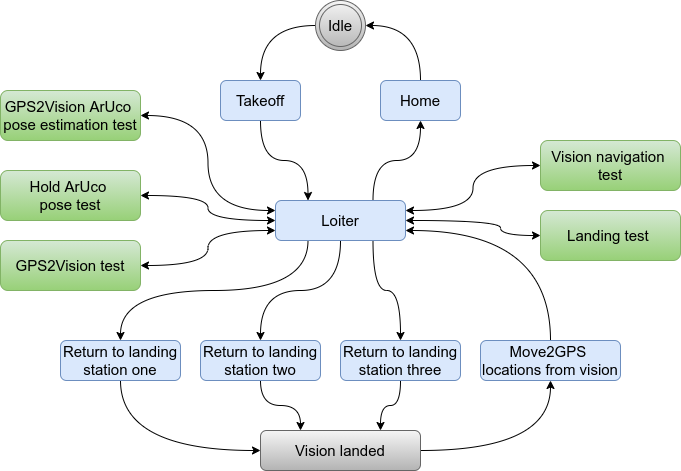

The diagram above was exported from draw.io. Its source (the exported page's mxGraphModel, read from the mxfile embedded in the PNG):
<mxGraphModel dx="1355" dy="825" grid="1" gridSize="10" guides="1" tooltips="1" connect="1" arrows="1" fold="1" page="1" pageScale="1" pageWidth="850" pageHeight="1100" math="0" shadow="0">
  <root>
    <mxCell id="0" />
    <mxCell id="1" parent="0" />
    <mxCell id="fwM2ov4v58XbP4CzaGi4-2" value="&lt;pre style=&quot;font-size: 15px ; margin-top: 0px ; margin-bottom: 0px&quot;&gt;&lt;pre style=&quot;margin-top: 0px ; margin-bottom: 0px&quot;&gt;&lt;font style=&quot;font-size: 15px&quot; face=&quot;Helvetica&quot;&gt;GPS2Vision ArUco &lt;/font&gt;&lt;/pre&gt;&lt;pre style=&quot;margin-top: 0px ; margin-bottom: 0px&quot;&gt;&lt;font style=&quot;font-size: 15px&quot; face=&quot;Helvetica&quot;&gt;pose estimation test&lt;/font&gt;&lt;/pre&gt;&lt;/pre&gt;" style="rounded=1;whiteSpace=wrap;html=1;gradientColor=#97d077;fillColor=#d5e8d4;strokeColor=#82b366;" parent="1" vertex="1">
      <mxGeometry x="60" y="130" width="140" height="50" as="geometry" />
    </mxCell>
    <mxCell id="fwM2ov4v58XbP4CzaGi4-52" style="edgeStyle=orthogonalEdgeStyle;curved=1;rounded=0;orthogonalLoop=1;jettySize=auto;html=1;exitX=0.5;exitY=1;exitDx=0;exitDy=0;entryX=0.75;entryY=0;entryDx=0;entryDy=0;" parent="1" source="fwM2ov4v58XbP4CzaGi4-3" target="fwM2ov4v58XbP4CzaGi4-12" edge="1">
      <mxGeometry relative="1" as="geometry" />
    </mxCell>
    <mxCell id="fwM2ov4v58XbP4CzaGi4-3" value="&lt;pre style=&quot;margin-top: 0px ; margin-bottom: 0px ; font-size: 15px&quot;&gt;&lt;font face=&quot;Helvetica&quot; style=&quot;font-size: 15px&quot;&gt; Return to landing &lt;/font&gt;&lt;/pre&gt;&lt;pre style=&quot;margin-top: 0px ; margin-bottom: 0px ; font-size: 15px&quot;&gt;&lt;font face=&quot;Helvetica&quot; style=&quot;font-size: 15px&quot;&gt;station three&lt;/font&gt;&lt;/pre&gt;" style="rounded=1;whiteSpace=wrap;html=1;fillColor=#dae8fc;strokeColor=#6c8ebf;" parent="1" vertex="1">
      <mxGeometry x="400" y="380" width="120" height="40" as="geometry" />
    </mxCell>
    <mxCell id="fwM2ov4v58XbP4CzaGi4-50" style="edgeStyle=orthogonalEdgeStyle;curved=1;rounded=0;orthogonalLoop=1;jettySize=auto;html=1;exitX=0.5;exitY=1;exitDx=0;exitDy=0;entryX=0;entryY=0.5;entryDx=0;entryDy=0;" parent="1" source="fwM2ov4v58XbP4CzaGi4-4" target="fwM2ov4v58XbP4CzaGi4-12" edge="1">
      <mxGeometry relative="1" as="geometry" />
    </mxCell>
    <mxCell id="fwM2ov4v58XbP4CzaGi4-4" value="&lt;pre style=&quot;margin-top: 0px ; margin-bottom: 0px ; font-size: 15px&quot;&gt;&lt;font face=&quot;Helvetica&quot; style=&quot;font-size: 15px&quot;&gt; Return to landing &lt;/font&gt;&lt;/pre&gt;&lt;pre style=&quot;margin-top: 0px ; margin-bottom: 0px ; font-size: 15px&quot;&gt;&lt;font face=&quot;Helvetica&quot; style=&quot;font-size: 15px&quot;&gt;station one&lt;/font&gt;&lt;/pre&gt;" style="rounded=1;whiteSpace=wrap;html=1;fillColor=#dae8fc;strokeColor=#6c8ebf;" parent="1" vertex="1">
      <mxGeometry x="120" y="380" width="120" height="40" as="geometry" />
    </mxCell>
    <mxCell id="fwM2ov4v58XbP4CzaGi4-51" style="edgeStyle=orthogonalEdgeStyle;curved=1;rounded=0;orthogonalLoop=1;jettySize=auto;html=1;exitX=0.5;exitY=1;exitDx=0;exitDy=0;entryX=0.25;entryY=0;entryDx=0;entryDy=0;" parent="1" source="fwM2ov4v58XbP4CzaGi4-5" target="fwM2ov4v58XbP4CzaGi4-12" edge="1">
      <mxGeometry relative="1" as="geometry" />
    </mxCell>
    <mxCell id="fwM2ov4v58XbP4CzaGi4-5" value="&lt;pre style=&quot;margin-top: 0px ; margin-bottom: 0px ; font-size: 15px&quot;&gt;&lt;font face=&quot;Helvetica&quot; style=&quot;font-size: 15px&quot;&gt; Return to landing &lt;/font&gt;&lt;/pre&gt;&lt;pre style=&quot;margin-top: 0px ; margin-bottom: 0px ; font-size: 15px&quot;&gt;&lt;font face=&quot;Helvetica&quot; style=&quot;font-size: 15px&quot;&gt;station two&lt;/font&gt;&lt;/pre&gt;" style="rounded=1;whiteSpace=wrap;html=1;fillColor=#dae8fc;strokeColor=#6c8ebf;" parent="1" vertex="1">
      <mxGeometry x="260" y="380" width="120" height="40" as="geometry" />
    </mxCell>
    <mxCell id="fwM2ov4v58XbP4CzaGi4-6" value="&lt;pre style=&quot;font-size: 15px ; margin-top: 0px ; margin-bottom: 0px&quot;&gt;&lt;pre style=&quot;margin-top: 0px ; margin-bottom: 0px&quot;&gt;&lt;font face=&quot;Helvetica&quot; style=&quot;font-size: 15px&quot;&gt;Hold ArUco &lt;/font&gt;&lt;/pre&gt;&lt;pre style=&quot;margin-top: 0px ; margin-bottom: 0px&quot;&gt;&lt;font face=&quot;Helvetica&quot; style=&quot;font-size: 15px&quot;&gt;pose test&lt;/font&gt;&lt;/pre&gt;&lt;/pre&gt;" style="rounded=1;whiteSpace=wrap;html=1;gradientColor=#97d077;fillColor=#d5e8d4;strokeColor=#82b366;" parent="1" vertex="1">
      <mxGeometry x="60" y="210" width="140" height="50" as="geometry" />
    </mxCell>
    <mxCell id="fwM2ov4v58XbP4CzaGi4-56" style="edgeStyle=orthogonalEdgeStyle;curved=1;rounded=0;orthogonalLoop=1;jettySize=auto;html=1;exitX=0.5;exitY=0;exitDx=0;exitDy=0;entryX=1;entryY=0.5;entryDx=0;entryDy=0;" parent="1" source="fwM2ov4v58XbP4CzaGi4-7" target="fwM2ov4v58XbP4CzaGi4-55" edge="1">
      <mxGeometry relative="1" as="geometry" />
    </mxCell>
    <mxCell id="fwM2ov4v58XbP4CzaGi4-7" value="&lt;pre style=&quot;margin-top: 0px ; margin-bottom: 0px&quot;&gt;&lt;pre style=&quot;margin-top: 0px ; margin-bottom: 0px&quot;&gt;&lt;pre style=&quot;margin-top: 0px ; margin-bottom: 0px&quot;&gt;&lt;font face=&quot;Helvetica&quot; style=&quot;font-size: 15px&quot;&gt;Home&lt;/font&gt;&lt;/pre&gt;&lt;/pre&gt;&lt;/pre&gt;" style="rounded=1;whiteSpace=wrap;html=1;fillColor=#dae8fc;strokeColor=#6c8ebf;" parent="1" vertex="1">
      <mxGeometry x="440" y="120" width="80" height="40" as="geometry" />
    </mxCell>
    <mxCell id="fwM2ov4v58XbP4CzaGi4-8" value="&lt;pre style=&quot;margin-top: 0px ; margin-bottom: 0px&quot;&gt;&lt;pre style=&quot;margin-top: 0px ; margin-bottom: 0px&quot;&gt;&lt;pre style=&quot;margin-top: 0px ; margin-bottom: 0px&quot;&gt;&lt;font face=&quot;Helvetica&quot; style=&quot;font-size: 15px&quot;&gt;Landing test &lt;/font&gt;&lt;/pre&gt;&lt;/pre&gt;&lt;/pre&gt;" style="rounded=1;whiteSpace=wrap;html=1;gradientColor=#97d077;fillColor=#d5e8d4;strokeColor=#82b366;" parent="1" vertex="1">
      <mxGeometry x="600" y="250" width="140" height="50" as="geometry" />
    </mxCell>
    <mxCell id="fwM2ov4v58XbP4CzaGi4-9" value="&lt;pre style=&quot;font-size: 15px ; margin-top: 0px ; margin-bottom: 0px&quot;&gt;&lt;pre style=&quot;margin-top: 0px ; margin-bottom: 0px&quot;&gt;&lt;pre style=&quot;margin-top: 0px ; margin-bottom: 0px&quot;&gt;&lt;font face=&quot;Helvetica&quot; style=&quot;font-size: 15px&quot;&gt;Vision navigation &lt;/font&gt;&lt;/pre&gt;&lt;pre style=&quot;margin-top: 0px ; margin-bottom: 0px&quot;&gt;&lt;font face=&quot;Helvetica&quot; style=&quot;font-size: 15px&quot;&gt;test&lt;/font&gt;&lt;/pre&gt;&lt;/pre&gt;&lt;/pre&gt;" style="rounded=1;whiteSpace=wrap;html=1;gradientColor=#97d077;fillColor=#d5e8d4;strokeColor=#82b366;" parent="1" vertex="1">
      <mxGeometry x="600" y="180" width="140" height="50" as="geometry" />
    </mxCell>
    <mxCell id="fwM2ov4v58XbP4CzaGi4-18" style="edgeStyle=orthogonalEdgeStyle;curved=1;rounded=0;orthogonalLoop=1;jettySize=auto;html=1;exitX=0.5;exitY=1;exitDx=0;exitDy=0;entryX=0.25;entryY=0;entryDx=0;entryDy=0;" parent="1" source="fwM2ov4v58XbP4CzaGi4-10" target="fwM2ov4v58XbP4CzaGi4-11" edge="1">
      <mxGeometry relative="1" as="geometry" />
    </mxCell>
    <mxCell id="fwM2ov4v58XbP4CzaGi4-10" value="&lt;pre style=&quot;margin-top: 0px ; margin-bottom: 0px&quot;&gt;&lt;pre style=&quot;margin-top: 0px ; margin-bottom: 0px&quot;&gt;&lt;pre style=&quot;margin-top: 0px ; margin-bottom: 0px&quot;&gt;&lt;font face=&quot;Helvetica&quot; style=&quot;font-size: 15px&quot;&gt;Takeoff&lt;/font&gt;&lt;/pre&gt;&lt;/pre&gt;&lt;/pre&gt;" style="rounded=1;whiteSpace=wrap;html=1;fillColor=#dae8fc;strokeColor=#6c8ebf;" parent="1" vertex="1">
      <mxGeometry x="280" y="120" width="80" height="40" as="geometry" />
    </mxCell>
    <mxCell id="fwM2ov4v58XbP4CzaGi4-19" style="edgeStyle=orthogonalEdgeStyle;curved=1;rounded=0;orthogonalLoop=1;jettySize=auto;html=1;exitX=0.75;exitY=0;exitDx=0;exitDy=0;entryX=0.5;entryY=1;entryDx=0;entryDy=0;" parent="1" source="fwM2ov4v58XbP4CzaGi4-11" target="fwM2ov4v58XbP4CzaGi4-7" edge="1">
      <mxGeometry relative="1" as="geometry" />
    </mxCell>
    <mxCell id="fwM2ov4v58XbP4CzaGi4-46" style="edgeStyle=orthogonalEdgeStyle;curved=1;rounded=0;orthogonalLoop=1;jettySize=auto;html=1;exitX=0.25;exitY=1;exitDx=0;exitDy=0;entryX=0.5;entryY=0;entryDx=0;entryDy=0;" parent="1" source="fwM2ov4v58XbP4CzaGi4-11" target="fwM2ov4v58XbP4CzaGi4-4" edge="1">
      <mxGeometry relative="1" as="geometry" />
    </mxCell>
    <mxCell id="fwM2ov4v58XbP4CzaGi4-47" style="edgeStyle=orthogonalEdgeStyle;curved=1;rounded=0;orthogonalLoop=1;jettySize=auto;html=1;exitX=0.5;exitY=1;exitDx=0;exitDy=0;entryX=0.5;entryY=0;entryDx=0;entryDy=0;" parent="1" source="fwM2ov4v58XbP4CzaGi4-11" target="fwM2ov4v58XbP4CzaGi4-5" edge="1">
      <mxGeometry relative="1" as="geometry" />
    </mxCell>
    <mxCell id="fwM2ov4v58XbP4CzaGi4-48" style="edgeStyle=orthogonalEdgeStyle;curved=1;rounded=0;orthogonalLoop=1;jettySize=auto;html=1;exitX=0.75;exitY=1;exitDx=0;exitDy=0;entryX=0.5;entryY=0;entryDx=0;entryDy=0;" parent="1" source="fwM2ov4v58XbP4CzaGi4-11" target="fwM2ov4v58XbP4CzaGi4-3" edge="1">
      <mxGeometry relative="1" as="geometry" />
    </mxCell>
    <mxCell id="fwM2ov4v58XbP4CzaGi4-11" value="&lt;pre style=&quot;margin-top: 0px ; margin-bottom: 0px&quot;&gt;&lt;pre style=&quot;margin-top: 0px ; margin-bottom: 0px&quot;&gt;&lt;pre style=&quot;margin-top: 0px ; margin-bottom: 0px&quot;&gt;&lt;font face=&quot;Helvetica&quot; style=&quot;font-size: 15px&quot;&gt;Loiter&lt;/font&gt;&lt;/pre&gt;&lt;/pre&gt;&lt;/pre&gt;" style="rounded=1;whiteSpace=wrap;html=1;fillColor=#dae8fc;strokeColor=#6c8ebf;" parent="1" vertex="1">
      <mxGeometry x="335" y="240" width="130" height="40" as="geometry" />
    </mxCell>
    <mxCell id="fwM2ov4v58XbP4CzaGi4-53" style="edgeStyle=orthogonalEdgeStyle;curved=1;rounded=0;orthogonalLoop=1;jettySize=auto;html=1;exitX=1;exitY=0.5;exitDx=0;exitDy=0;entryX=0.5;entryY=1;entryDx=0;entryDy=0;" parent="1" source="fwM2ov4v58XbP4CzaGi4-12" target="fwM2ov4v58XbP4CzaGi4-14" edge="1">
      <mxGeometry relative="1" as="geometry" />
    </mxCell>
    <mxCell id="fwM2ov4v58XbP4CzaGi4-12" value="&lt;pre style=&quot;margin-top: 0px ; margin-bottom: 0px&quot;&gt;&lt;pre style=&quot;margin-top: 0px ; margin-bottom: 0px&quot;&gt;&lt;pre style=&quot;margin-top: 0px ; margin-bottom: 0px&quot;&gt;&lt;font face=&quot;Helvetica&quot; style=&quot;font-size: 15px&quot;&gt;Vision landed&lt;/font&gt;&lt;font size=&quot;3&quot;&gt;&lt;br&gt;&lt;/font&gt;&lt;/pre&gt;&lt;/pre&gt;&lt;/pre&gt;" style="rounded=1;whiteSpace=wrap;html=1;gradientColor=#b3b3b3;fillColor=#f5f5f5;strokeColor=#666666;" parent="1" vertex="1">
      <mxGeometry x="320" y="470" width="160" height="40" as="geometry" />
    </mxCell>
    <mxCell id="fwM2ov4v58XbP4CzaGi4-54" style="edgeStyle=orthogonalEdgeStyle;curved=1;rounded=0;orthogonalLoop=1;jettySize=auto;html=1;exitX=0.5;exitY=0;exitDx=0;exitDy=0;entryX=1;entryY=0.75;entryDx=0;entryDy=0;" parent="1" source="fwM2ov4v58XbP4CzaGi4-14" target="fwM2ov4v58XbP4CzaGi4-11" edge="1">
      <mxGeometry relative="1" as="geometry" />
    </mxCell>
    <mxCell id="fwM2ov4v58XbP4CzaGi4-14" value="&lt;pre style=&quot;font-size: 15px ; margin-top: 0px ; margin-bottom: 0px&quot;&gt;&lt;pre style=&quot;margin-top: 0px ; margin-bottom: 0px&quot;&gt;&lt;font face=&quot;Helvetica&quot; style=&quot;font-size: 15px&quot;&gt;Move2GPS &lt;/font&gt;&lt;/pre&gt;&lt;pre style=&quot;margin-top: 0px ; margin-bottom: 0px&quot;&gt;&lt;font face=&quot;Helvetica&quot; style=&quot;font-size: 15px&quot;&gt;locations from vision&lt;/font&gt;&lt;/pre&gt;&lt;/pre&gt;" style="rounded=1;whiteSpace=wrap;html=1;fillColor=#dae8fc;strokeColor=#6c8ebf;" parent="1" vertex="1">
      <mxGeometry x="540" y="380" width="140" height="40" as="geometry" />
    </mxCell>
    <mxCell id="fwM2ov4v58XbP4CzaGi4-36" value="" style="endArrow=classic;startArrow=classic;html=1;entryX=0;entryY=0.5;entryDx=0;entryDy=0;exitX=1;exitY=0.25;exitDx=0;exitDy=0;edgeStyle=orthogonalEdgeStyle;curved=1;" parent="1" source="fwM2ov4v58XbP4CzaGi4-11" target="fwM2ov4v58XbP4CzaGi4-9" edge="1">
      <mxGeometry width="50" height="50" relative="1" as="geometry">
        <mxPoint x="475" y="300" as="sourcePoint" />
        <mxPoint x="610" y="265" as="targetPoint" />
      </mxGeometry>
    </mxCell>
    <mxCell id="fwM2ov4v58XbP4CzaGi4-37" value="" style="endArrow=classic;startArrow=classic;html=1;entryX=0;entryY=0.25;entryDx=0;entryDy=0;exitX=1;exitY=0.5;exitDx=0;exitDy=0;edgeStyle=orthogonalEdgeStyle;curved=1;" parent="1" source="fwM2ov4v58XbP4CzaGi4-2" target="fwM2ov4v58XbP4CzaGi4-11" edge="1">
      <mxGeometry width="50" height="50" relative="1" as="geometry">
        <mxPoint x="220" y="330" as="sourcePoint" />
        <mxPoint x="270" y="280" as="targetPoint" />
      </mxGeometry>
    </mxCell>
    <mxCell id="fwM2ov4v58XbP4CzaGi4-57" style="edgeStyle=orthogonalEdgeStyle;curved=1;rounded=0;orthogonalLoop=1;jettySize=auto;html=1;exitX=0;exitY=0.5;exitDx=0;exitDy=0;entryX=0.5;entryY=0;entryDx=0;entryDy=0;" parent="1" source="fwM2ov4v58XbP4CzaGi4-55" target="fwM2ov4v58XbP4CzaGi4-10" edge="1">
      <mxGeometry relative="1" as="geometry" />
    </mxCell>
    <mxCell id="fwM2ov4v58XbP4CzaGi4-55" value="&lt;font style=&quot;font-size: 15px&quot;&gt;Idle&lt;/font&gt;" style="ellipse;shape=doubleEllipse;whiteSpace=wrap;html=1;aspect=fixed;fillColor=#f5f5f5;strokeColor=#666666;gradientColor=#b3b3b3;" parent="1" vertex="1">
      <mxGeometry x="375" y="40" width="50" height="50" as="geometry" />
    </mxCell>
    <mxCell id="fwM2ov4v58XbP4CzaGi4-59" value="&lt;pre style=&quot;font-size: medium ; margin-top: 0px ; margin-bottom: 0px&quot;&gt;&lt;pre style=&quot;margin-top: 0px ; margin-bottom: 0px&quot;&gt;&lt;pre style=&quot;margin-top: 0px ; margin-bottom: 0px ; font-size: 15px&quot;&gt;&lt;font face=&quot;Helvetica&quot; style=&quot;font-size: 15px&quot;&gt;GPS2Vision test&lt;/font&gt;&lt;/pre&gt;&lt;/pre&gt;&lt;/pre&gt;" style="rounded=1;whiteSpace=wrap;html=1;gradientColor=#97d077;fillColor=#d5e8d4;strokeColor=#82b366;" parent="1" vertex="1">
      <mxGeometry x="60" y="280" width="140" height="50" as="geometry" />
    </mxCell>
    <mxCell id="fwM2ov4v58XbP4CzaGi4-61" value="" style="endArrow=classic;startArrow=classic;html=1;entryX=0;entryY=0.5;entryDx=0;entryDy=0;exitX=1;exitY=0.5;exitDx=0;exitDy=0;edgeStyle=orthogonalEdgeStyle;curved=1;" parent="1" source="fwM2ov4v58XbP4CzaGi4-6" target="fwM2ov4v58XbP4CzaGi4-11" edge="1">
      <mxGeometry width="50" height="50" relative="1" as="geometry">
        <mxPoint x="190" y="350" as="sourcePoint" />
        <mxPoint x="240" y="300" as="targetPoint" />
      </mxGeometry>
    </mxCell>
    <mxCell id="fwM2ov4v58XbP4CzaGi4-62" value="" style="endArrow=classic;startArrow=classic;html=1;entryX=0;entryY=0.75;entryDx=0;entryDy=0;exitX=1;exitY=0.5;exitDx=0;exitDy=0;edgeStyle=orthogonalEdgeStyle;curved=1;" parent="1" source="fwM2ov4v58XbP4CzaGi4-59" target="fwM2ov4v58XbP4CzaGi4-11" edge="1">
      <mxGeometry width="50" height="50" relative="1" as="geometry">
        <mxPoint x="230" y="350" as="sourcePoint" />
        <mxPoint x="280" y="300" as="targetPoint" />
      </mxGeometry>
    </mxCell>
    <mxCell id="fwM2ov4v58XbP4CzaGi4-67" value="" style="endArrow=classic;startArrow=classic;html=1;entryX=0;entryY=0.5;entryDx=0;entryDy=0;exitX=1;exitY=0.5;exitDx=0;exitDy=0;edgeStyle=orthogonalEdgeStyle;curved=1;" parent="1" source="fwM2ov4v58XbP4CzaGi4-11" target="fwM2ov4v58XbP4CzaGi4-8" edge="1">
      <mxGeometry width="50" height="50" relative="1" as="geometry">
        <mxPoint x="470" y="360" as="sourcePoint" />
        <mxPoint x="520" y="310" as="targetPoint" />
        <Array as="points">
          <mxPoint x="560" y="260" />
          <mxPoint x="560" y="275" />
        </Array>
      </mxGeometry>
    </mxCell>
  </root>
</mxGraphModel>